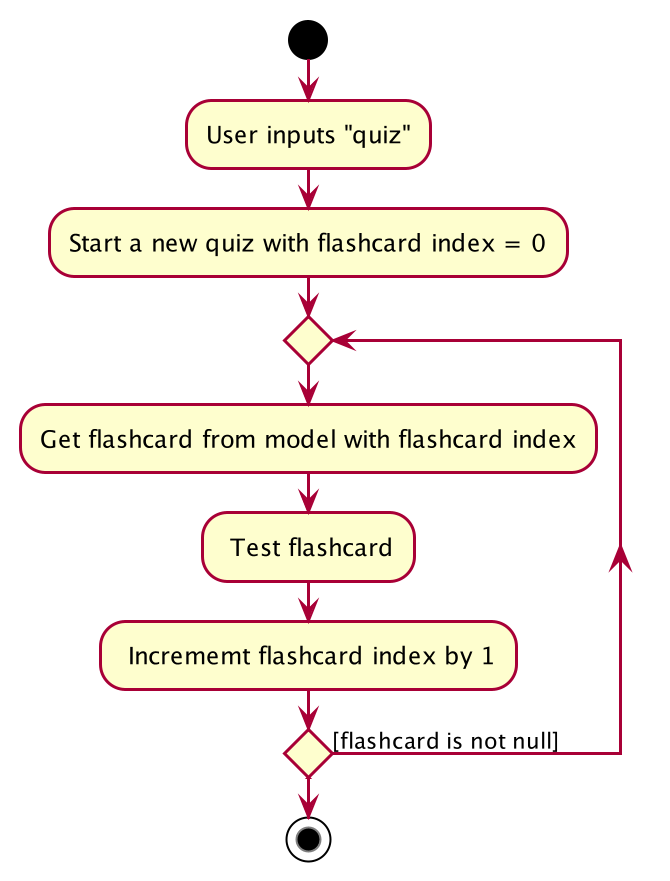

The diagram above was rendered by PlantUML. Its source (embedded in the PNG):
@startuml








skinparam BackgroundColor #FFFFFFF

skinparam Shadowing false

skinparam Class {
    FontColor #FFFFFF
    BorderThickness 1
    BorderColor #FFFFFF
    StereotypeFontColor #FFFFFF
    FontName Arial
}

skinparam Actor {
    BorderColor #000000
    Color #000000
    FontName Arial
}

skinparam Sequence {
    MessageAlign center
    BoxFontSize 15
    BoxPadding 0
    BoxFontColor #FFFFFF
    FontName Arial
}

skinparam Participant {
    FontColor #FFFFFFF
    Padding 20
}

skinparam MinClassWidth 50
skinparam ParticipantPadding 10
skinparam Shadowing false
skinparam DefaultTextAlignment center
skinparam packageStyle Rectangle

hide footbox
hide members
hide circle
start
:User inputs "quiz";
:Start a new quiz with flashcard index = 0;
repeat
    :Get flashcard from model with flashcard index;


    : Test flashcard;
    : Incrememt flashcard index by 1;
repeat while () is ([flashcard is not null])

stop
@enduml